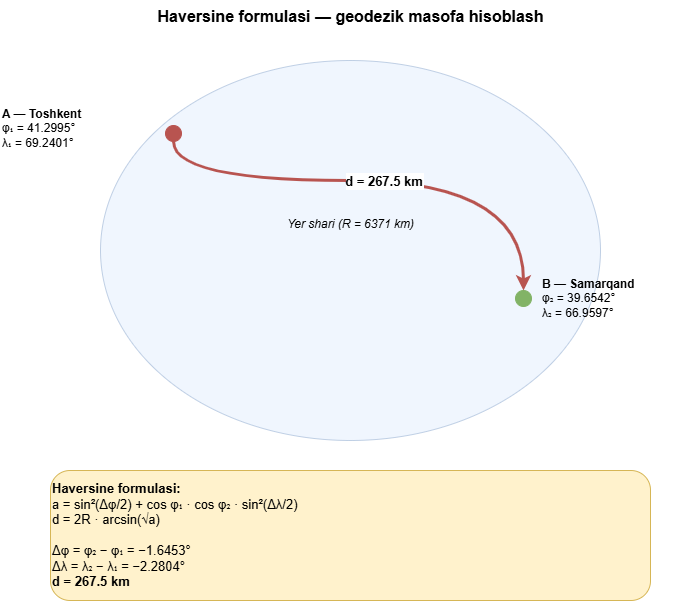

The diagram above was exported from draw.io. Its source (the exported page's mxGraphModel, read from the mxfile embedded in the PNG):
<mxGraphModel dx="1030" dy="596" grid="1" gridSize="10" guides="1" tooltips="1" connect="1" arrows="1" fold="1" page="1" pageScale="1" pageWidth="850" pageHeight="1100" math="0" shadow="0">
  <root>
    <mxCell id="0" />
    <mxCell id="1" parent="0" />
    <mxCell id="t" parent="1" style="text;html=1;align=center;fontSize=16;fontStyle=1;strokeColor=none;fillColor=none;" value="Haversine formulasi — geodezik masofa hisoblash" vertex="1">
      <mxGeometry height="40" width="700" x="100" y="20" as="geometry" />
    </mxCell>
    <mxCell id="earth" parent="1" style="ellipse;fillColor=#dae8fc;strokeColor=#6c8ebf;opacity=40;" value="" vertex="1">
      <mxGeometry height="380" width="500" x="200" y="80" as="geometry" />
    </mxCell>
    <mxCell id="earthlbl" parent="1" style="text;html=1;align=center;fontSize=12;fontStyle=2;strokeColor=none;fillColor=none;" value="Yer shari (R = 6371 km)" vertex="1">
      <mxGeometry height="30" width="220" x="340" y="230" as="geometry" />
    </mxCell>
    <mxCell id="pA" parent="1" style="ellipse;fillColor=#b85450;strokeColor=#b85450;" value="" vertex="1">
      <mxGeometry height="16" width="16" x="265" y="145" as="geometry" />
    </mxCell>
    <mxCell id="lblA" parent="1" style="text;html=1;align=left;fontSize=12;strokeColor=none;fillColor=none;" value="&lt;b&gt;A — Toshkent&lt;/b&gt;&lt;br/&gt;φ₁ = 41.2995°&lt;br/&gt;λ₁ = 69.2401°" vertex="1">
      <mxGeometry height="65" width="160" x="100" y="120" as="geometry" />
    </mxCell>
    <mxCell id="pB" parent="1" style="ellipse;fillColor=#82b366;strokeColor=#82b366;" value="" vertex="1">
      <mxGeometry height="16" width="16" x="615" y="310" as="geometry" />
    </mxCell>
    <mxCell id="lblB" parent="1" style="text;html=1;align=left;fontSize=12;strokeColor=none;fillColor=none;" value="&lt;b&gt;B — Samarqand&lt;/b&gt;&lt;br/&gt;φ₂ = 39.6542°&lt;br/&gt;λ₂ = 66.9597°" vertex="1">
      <mxGeometry height="65" width="160" x="640" y="290" as="geometry" />
    </mxCell>
    <mxCell id="arc" edge="1" parent="1" source="pA" style="edgeStyle=elbowEdgeStyle;elbow=vertical;curved=1;strokeColor=#b85450;strokeWidth=3;fontStyle=1;fontSize=13;fillColor=none;" target="pB" value="d = 267.5 km">
      <mxGeometry relative="1" as="geometry">
        <Array as="points">
          <mxPoint x="360" y="200" />
          <mxPoint x="500" y="260" />
        </Array>
      </mxGeometry>
    </mxCell>
    <mxCell id="formula" parent="1" style="rounded=1;fillColor=#fff2cc;strokeColor=#d6b656;fontSize=13;whiteSpace=wrap;html=1;align=left;" value="&lt;b&gt;Haversine formulasi:&lt;/b&gt;&lt;br/&gt;a = sin²(Δφ/2) + cos φ₁ · cos φ₂ · sin²(Δλ/2)&lt;br/&gt;d = 2R · arcsin(√a)&lt;br/&gt;&lt;br/&gt;Δφ = φ₂ − φ₁ = −1.6453°&lt;br/&gt;Δλ = λ₂ − λ₁ = −2.2804°&lt;br/&gt;&lt;b&gt;d = 267.5 km&lt;/b&gt;" vertex="1">
      <mxGeometry height="130" width="600" x="150" y="490" as="geometry" />
    </mxCell>
  </root>
</mxGraphModel>